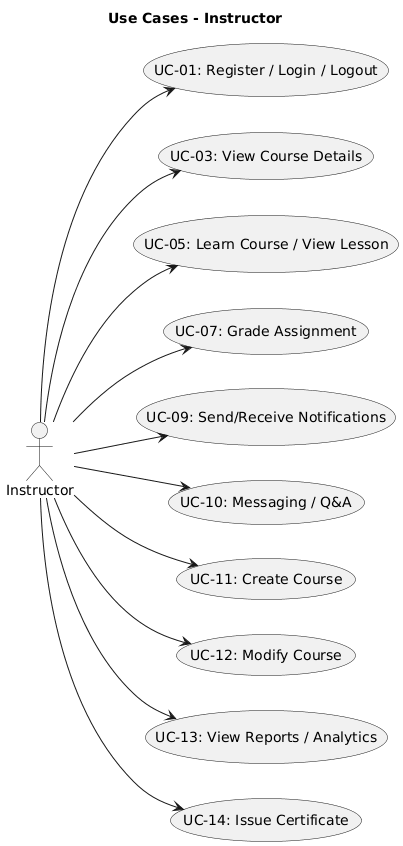

The diagram above was rendered by PlantUML. Its source (embedded in the PNG):
@startuml
title Use Cases - Instructor
left to right direction

actor Instructor

Instructor --> (UC-01: Register / Login / Logout)
Instructor --> (UC-03: View Course Details)
Instructor --> (UC-05: Learn Course / View Lesson)
Instructor --> (UC-07: Grade Assignment)
Instructor --> (UC-09: Send/Receive Notifications)
Instructor --> (UC-10: Messaging / Q&A)
Instructor --> (UC-11: Create Course)  
Instructor --> (UC-12: Modify Course)
Instructor --> (UC-13: View Reports / Analytics)
Instructor --> (UC-14: Issue Certificate)
@enduml